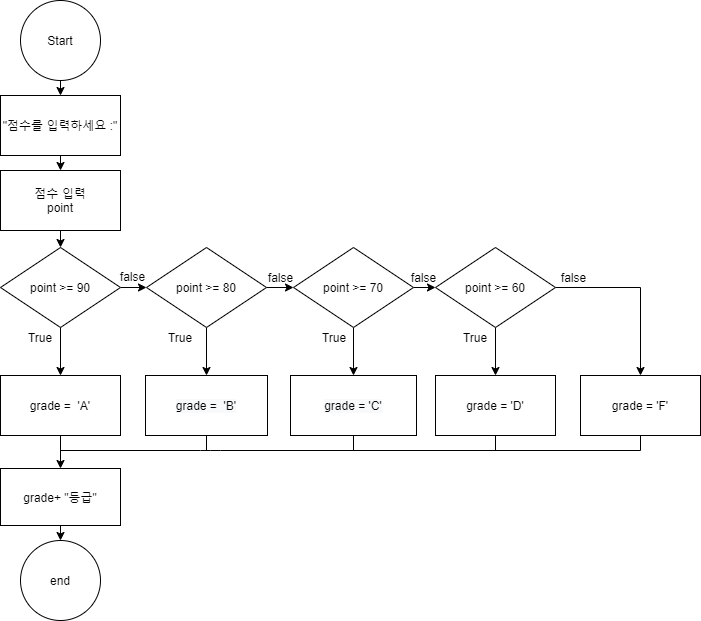

The diagram above was exported from draw.io. Its source (the exported page's mxGraphModel, read from the mxfile embedded in the PNG):
<mxGraphModel dx="460" dy="727" grid="1" gridSize="10" guides="1" tooltips="1" connect="1" arrows="1" fold="1" page="1" pageScale="1" pageWidth="827" pageHeight="1169" math="0" shadow="0">
  <root>
    <mxCell id="56f-3dsFajZCZTn55dd9-0" />
    <mxCell id="56f-3dsFajZCZTn55dd9-1" parent="56f-3dsFajZCZTn55dd9-0" />
    <mxCell id="WuieJIQuhvDORa48o8JG-0" value="" style="endArrow=classic;html=1;exitX=0.5;exitY=1;exitDx=0;exitDy=0;entryX=0.5;entryY=0;entryDx=0;entryDy=0;" edge="1" parent="56f-3dsFajZCZTn55dd9-1" source="WuieJIQuhvDORa48o8JG-1" target="WuieJIQuhvDORa48o8JG-2">
      <mxGeometry width="50" height="50" relative="1" as="geometry">
        <mxPoint x="70" y="500" as="sourcePoint" />
        <mxPoint x="110" y="540" as="targetPoint" />
      </mxGeometry>
    </mxCell>
    <mxCell id="WuieJIQuhvDORa48o8JG-1" value="Start" style="ellipse;whiteSpace=wrap;html=1;aspect=fixed;" vertex="1" parent="56f-3dsFajZCZTn55dd9-1">
      <mxGeometry x="40" y="110" width="80" height="80" as="geometry" />
    </mxCell>
    <mxCell id="WuieJIQuhvDORa48o8JG-2" value="&quot;점수를 입력하세요 :&quot;" style="rounded=0;whiteSpace=wrap;html=1;" vertex="1" parent="56f-3dsFajZCZTn55dd9-1">
      <mxGeometry x="20" y="205" width="120" height="60" as="geometry" />
    </mxCell>
    <mxCell id="WuieJIQuhvDORa48o8JG-3" value="" style="endArrow=classic;html=1;exitX=0.5;exitY=1;exitDx=0;exitDy=0;entryX=0.5;entryY=0;entryDx=0;entryDy=0;" edge="1" parent="56f-3dsFajZCZTn55dd9-1" target="WuieJIQuhvDORa48o8JG-4">
      <mxGeometry width="50" height="50" relative="1" as="geometry">
        <mxPoint x="80" y="265" as="sourcePoint" />
        <mxPoint x="110" y="615" as="targetPoint" />
      </mxGeometry>
    </mxCell>
    <mxCell id="WuieJIQuhvDORa48o8JG-4" value="점수 입력&lt;br&gt;point" style="rounded=0;whiteSpace=wrap;html=1;" vertex="1" parent="56f-3dsFajZCZTn55dd9-1">
      <mxGeometry x="20" y="280" width="120" height="60" as="geometry" />
    </mxCell>
    <mxCell id="WuieJIQuhvDORa48o8JG-5" value="" style="endArrow=classic;html=1;entryX=0.5;entryY=0;entryDx=0;entryDy=0;" edge="1" parent="56f-3dsFajZCZTn55dd9-1" target="WuieJIQuhvDORa48o8JG-6">
      <mxGeometry width="50" height="50" relative="1" as="geometry">
        <mxPoint x="80" y="340" as="sourcePoint" />
        <mxPoint x="83" y="338" as="targetPoint" />
      </mxGeometry>
    </mxCell>
    <mxCell id="q8lKQjTj9FtKiI8aHeF0-3" style="edgeStyle=orthogonalEdgeStyle;rounded=0;orthogonalLoop=1;jettySize=auto;html=1;entryX=0;entryY=0.5;entryDx=0;entryDy=0;" edge="1" parent="56f-3dsFajZCZTn55dd9-1" source="WuieJIQuhvDORa48o8JG-6" target="q8lKQjTj9FtKiI8aHeF0-1">
      <mxGeometry relative="1" as="geometry" />
    </mxCell>
    <mxCell id="WuieJIQuhvDORa48o8JG-6" value="point &amp;gt;= 90" style="rhombus;whiteSpace=wrap;html=1;flipH=1;flipV=1;" vertex="1" parent="56f-3dsFajZCZTn55dd9-1">
      <mxGeometry x="20" y="357" width="120" height="80" as="geometry" />
    </mxCell>
    <mxCell id="WuieJIQuhvDORa48o8JG-7" value="" style="endArrow=classic;html=1;exitX=0.5;exitY=1;exitDx=0;exitDy=0;entryX=0.5;entryY=0;entryDx=0;entryDy=0;" edge="1" parent="56f-3dsFajZCZTn55dd9-1" source="WuieJIQuhvDORa48o8JG-6" target="WuieJIQuhvDORa48o8JG-9">
      <mxGeometry width="50" height="50" relative="1" as="geometry">
        <mxPoint x="130" y="480" as="sourcePoint" />
        <mxPoint x="79.31746031746036" y="480" as="targetPoint" />
      </mxGeometry>
    </mxCell>
    <mxCell id="sE46K7Nt44SzO7g1n2Y2-3" style="edgeStyle=orthogonalEdgeStyle;rounded=0;orthogonalLoop=1;jettySize=auto;html=1;entryX=0.5;entryY=0;entryDx=0;entryDy=0;" edge="1" parent="56f-3dsFajZCZTn55dd9-1" source="WuieJIQuhvDORa48o8JG-9" target="sE46K7Nt44SzO7g1n2Y2-0">
      <mxGeometry relative="1" as="geometry" />
    </mxCell>
    <mxCell id="WuieJIQuhvDORa48o8JG-9" value="grade =&amp;nbsp; 'A'" style="rounded=0;whiteSpace=wrap;html=1;" vertex="1" parent="56f-3dsFajZCZTn55dd9-1">
      <mxGeometry x="20" y="485" width="120" height="60" as="geometry" />
    </mxCell>
    <mxCell id="WuieJIQuhvDORa48o8JG-10" value="True" style="text;html=1;strokeColor=none;fillColor=none;align=center;verticalAlign=middle;whiteSpace=wrap;rounded=0;" vertex="1" parent="56f-3dsFajZCZTn55dd9-1">
      <mxGeometry x="40" y="437" width="40" height="20" as="geometry" />
    </mxCell>
    <mxCell id="WuieJIQuhvDORa48o8JG-11" value="&lt;span style=&quot;color: rgb(0 , 0 , 0) ; font-family: &amp;#34;helvetica&amp;#34; ; font-size: 12px ; font-style: normal ; font-weight: 400 ; letter-spacing: normal ; text-align: center ; text-indent: 0px ; text-transform: none ; word-spacing: 0px ; background-color: rgb(248 , 249 , 250) ; display: inline ; float: none&quot;&gt;grade =&amp;nbsp; 'B'&lt;/span&gt;" style="rounded=0;whiteSpace=wrap;html=1;" vertex="1" parent="56f-3dsFajZCZTn55dd9-1">
      <mxGeometry x="165" y="485" width="122" height="60" as="geometry" />
    </mxCell>
    <mxCell id="WuieJIQuhvDORa48o8JG-13" value="false" style="text;html=1;strokeColor=none;fillColor=none;align=center;verticalAlign=middle;whiteSpace=wrap;rounded=0;" vertex="1" parent="56f-3dsFajZCZTn55dd9-1">
      <mxGeometry x="134" y="376" width="37" height="20" as="geometry" />
    </mxCell>
    <mxCell id="WuieJIQuhvDORa48o8JG-14" value="end" style="ellipse;whiteSpace=wrap;html=1;aspect=fixed;" vertex="1" parent="56f-3dsFajZCZTn55dd9-1">
      <mxGeometry x="40" y="650" width="80" height="80" as="geometry" />
    </mxCell>
    <mxCell id="WuieJIQuhvDORa48o8JG-17" value="" style="endArrow=none;html=1;" edge="1" parent="56f-3dsFajZCZTn55dd9-1">
      <mxGeometry width="50" height="50" relative="1" as="geometry">
        <mxPoint x="660" y="560" as="sourcePoint" />
        <mxPoint x="80" y="560" as="targetPoint" />
        <Array as="points">
          <mxPoint x="230" y="560" />
        </Array>
      </mxGeometry>
    </mxCell>
    <mxCell id="q8lKQjTj9FtKiI8aHeF0-9" style="edgeStyle=orthogonalEdgeStyle;rounded=0;orthogonalLoop=1;jettySize=auto;html=1;exitX=1;exitY=0.5;exitDx=0;exitDy=0;entryX=0;entryY=0.5;entryDx=0;entryDy=0;" edge="1" parent="56f-3dsFajZCZTn55dd9-1" source="q8lKQjTj9FtKiI8aHeF0-1" target="q8lKQjTj9FtKiI8aHeF0-4">
      <mxGeometry relative="1" as="geometry" />
    </mxCell>
    <mxCell id="q8lKQjTj9FtKiI8aHeF0-19" style="edgeStyle=orthogonalEdgeStyle;rounded=0;orthogonalLoop=1;jettySize=auto;html=1;exitX=0.5;exitY=1;exitDx=0;exitDy=0;entryX=0.5;entryY=0;entryDx=0;entryDy=0;" edge="1" parent="56f-3dsFajZCZTn55dd9-1" source="q8lKQjTj9FtKiI8aHeF0-1" target="WuieJIQuhvDORa48o8JG-11">
      <mxGeometry relative="1" as="geometry">
        <mxPoint x="228" y="480" as="targetPoint" />
      </mxGeometry>
    </mxCell>
    <mxCell id="q8lKQjTj9FtKiI8aHeF0-1" value="point &amp;gt;= 80" style="rhombus;whiteSpace=wrap;html=1;flipH=1;flipV=1;" vertex="1" parent="56f-3dsFajZCZTn55dd9-1">
      <mxGeometry x="166" y="357" width="120" height="80" as="geometry" />
    </mxCell>
    <mxCell id="q8lKQjTj9FtKiI8aHeF0-20" style="edgeStyle=orthogonalEdgeStyle;rounded=0;orthogonalLoop=1;jettySize=auto;html=1;exitX=0.5;exitY=1;exitDx=0;exitDy=0;entryX=0.5;entryY=0;entryDx=0;entryDy=0;" edge="1" parent="56f-3dsFajZCZTn55dd9-1" source="q8lKQjTj9FtKiI8aHeF0-4" target="q8lKQjTj9FtKiI8aHeF0-17">
      <mxGeometry relative="1" as="geometry" />
    </mxCell>
    <mxCell id="Vn_wnQIBemKut0F_iHI3-2" style="edgeStyle=orthogonalEdgeStyle;rounded=0;orthogonalLoop=1;jettySize=auto;html=1;exitX=1;exitY=0.5;exitDx=0;exitDy=0;entryX=0;entryY=0.5;entryDx=0;entryDy=0;" edge="1" parent="56f-3dsFajZCZTn55dd9-1" source="q8lKQjTj9FtKiI8aHeF0-4" target="q8lKQjTj9FtKiI8aHeF0-7">
      <mxGeometry relative="1" as="geometry" />
    </mxCell>
    <mxCell id="q8lKQjTj9FtKiI8aHeF0-4" value="point &amp;gt;= 70" style="rhombus;whiteSpace=wrap;html=1;flipH=1;flipV=1;" vertex="1" parent="56f-3dsFajZCZTn55dd9-1">
      <mxGeometry x="313" y="357" width="120" height="80" as="geometry" />
    </mxCell>
    <mxCell id="q8lKQjTj9FtKiI8aHeF0-13" style="edgeStyle=orthogonalEdgeStyle;rounded=0;orthogonalLoop=1;jettySize=auto;html=1;exitX=1;exitY=0.5;exitDx=0;exitDy=0;entryX=0.5;entryY=0;entryDx=0;entryDy=0;" edge="1" parent="56f-3dsFajZCZTn55dd9-1" source="q8lKQjTj9FtKiI8aHeF0-7" target="q8lKQjTj9FtKiI8aHeF0-25">
      <mxGeometry relative="1" as="geometry">
        <mxPoint x="600" y="397" as="targetPoint" />
      </mxGeometry>
    </mxCell>
    <mxCell id="q8lKQjTj9FtKiI8aHeF0-21" style="edgeStyle=orthogonalEdgeStyle;rounded=0;orthogonalLoop=1;jettySize=auto;html=1;exitX=0.5;exitY=1;exitDx=0;exitDy=0;entryX=0.5;entryY=0;entryDx=0;entryDy=0;" edge="1" parent="56f-3dsFajZCZTn55dd9-1" source="q8lKQjTj9FtKiI8aHeF0-7" target="q8lKQjTj9FtKiI8aHeF0-18">
      <mxGeometry relative="1" as="geometry" />
    </mxCell>
    <mxCell id="q8lKQjTj9FtKiI8aHeF0-7" value="point &amp;gt;= 60" style="rhombus;whiteSpace=wrap;html=1;flipH=1;flipV=1;" vertex="1" parent="56f-3dsFajZCZTn55dd9-1">
      <mxGeometry x="455" y="357" width="120" height="80" as="geometry" />
    </mxCell>
    <mxCell id="q8lKQjTj9FtKiI8aHeF0-14" value="false" style="text;html=1;strokeColor=none;fillColor=none;align=center;verticalAlign=middle;whiteSpace=wrap;rounded=0;" vertex="1" parent="56f-3dsFajZCZTn55dd9-1">
      <mxGeometry x="282" y="377" width="37" height="20" as="geometry" />
    </mxCell>
    <mxCell id="q8lKQjTj9FtKiI8aHeF0-15" value="false" style="text;html=1;strokeColor=none;fillColor=none;align=center;verticalAlign=middle;whiteSpace=wrap;rounded=0;" vertex="1" parent="56f-3dsFajZCZTn55dd9-1">
      <mxGeometry x="425" y="377" width="37" height="20" as="geometry" />
    </mxCell>
    <mxCell id="q8lKQjTj9FtKiI8aHeF0-16" value="false" style="text;html=1;strokeColor=none;fillColor=none;align=center;verticalAlign=middle;whiteSpace=wrap;rounded=0;" vertex="1" parent="56f-3dsFajZCZTn55dd9-1">
      <mxGeometry x="575" y="377" width="37" height="20" as="geometry" />
    </mxCell>
    <mxCell id="q8lKQjTj9FtKiI8aHeF0-17" value="&lt;span style=&quot;color: rgb(0 , 0 , 0) ; font-family: &amp;#34;helvetica&amp;#34; ; font-size: 12px ; font-style: normal ; font-weight: 400 ; letter-spacing: normal ; text-align: center ; text-indent: 0px ; text-transform: none ; word-spacing: 0px ; background-color: rgb(248 , 249 , 250) ; display: inline ; float: none&quot;&gt;grade = 'C'&lt;/span&gt;" style="rounded=0;whiteSpace=wrap;html=1;" vertex="1" parent="56f-3dsFajZCZTn55dd9-1">
      <mxGeometry x="310" y="485" width="126" height="60" as="geometry" />
    </mxCell>
    <mxCell id="q8lKQjTj9FtKiI8aHeF0-18" value="grade = 'D'" style="rounded=0;whiteSpace=wrap;html=1;" vertex="1" parent="56f-3dsFajZCZTn55dd9-1">
      <mxGeometry x="455" y="485" width="120" height="60" as="geometry" />
    </mxCell>
    <mxCell id="q8lKQjTj9FtKiI8aHeF0-22" value="True" style="text;html=1;strokeColor=none;fillColor=none;align=center;verticalAlign=middle;whiteSpace=wrap;rounded=0;" vertex="1" parent="56f-3dsFajZCZTn55dd9-1">
      <mxGeometry x="180" y="437" width="40" height="20" as="geometry" />
    </mxCell>
    <mxCell id="q8lKQjTj9FtKiI8aHeF0-23" value="True" style="text;html=1;strokeColor=none;fillColor=none;align=center;verticalAlign=middle;whiteSpace=wrap;rounded=0;" vertex="1" parent="56f-3dsFajZCZTn55dd9-1">
      <mxGeometry x="334" y="437" width="40" height="20" as="geometry" />
    </mxCell>
    <mxCell id="q8lKQjTj9FtKiI8aHeF0-24" value="True" style="text;html=1;strokeColor=none;fillColor=none;align=center;verticalAlign=middle;whiteSpace=wrap;rounded=0;" vertex="1" parent="56f-3dsFajZCZTn55dd9-1">
      <mxGeometry x="475" y="437" width="40" height="20" as="geometry" />
    </mxCell>
    <mxCell id="q8lKQjTj9FtKiI8aHeF0-25" value="grade = 'F'" style="rounded=0;whiteSpace=wrap;html=1;" vertex="1" parent="56f-3dsFajZCZTn55dd9-1">
      <mxGeometry x="600" y="485" width="120" height="60" as="geometry" />
    </mxCell>
    <mxCell id="q8lKQjTj9FtKiI8aHeF0-26" value="" style="endArrow=none;html=1;entryX=0.5;entryY=1;entryDx=0;entryDy=0;" edge="1" parent="56f-3dsFajZCZTn55dd9-1" target="q8lKQjTj9FtKiI8aHeF0-25">
      <mxGeometry width="50" height="50" relative="1" as="geometry">
        <mxPoint x="660" y="560" as="sourcePoint" />
        <mxPoint x="685" y="600" as="targetPoint" />
      </mxGeometry>
    </mxCell>
    <mxCell id="q8lKQjTj9FtKiI8aHeF0-27" value="" style="endArrow=none;html=1;entryX=0.5;entryY=1;entryDx=0;entryDy=0;" edge="1" parent="56f-3dsFajZCZTn55dd9-1" target="WuieJIQuhvDORa48o8JG-11">
      <mxGeometry width="50" height="50" relative="1" as="geometry">
        <mxPoint x="226" y="560" as="sourcePoint" />
        <mxPoint x="330" y="280" as="targetPoint" />
      </mxGeometry>
    </mxCell>
    <mxCell id="q8lKQjTj9FtKiI8aHeF0-28" value="" style="endArrow=none;html=1;entryX=0.5;entryY=1;entryDx=0;entryDy=0;" edge="1" parent="56f-3dsFajZCZTn55dd9-1" target="q8lKQjTj9FtKiI8aHeF0-17">
      <mxGeometry width="50" height="50" relative="1" as="geometry">
        <mxPoint x="373" y="560" as="sourcePoint" />
        <mxPoint x="484" y="330" as="targetPoint" />
      </mxGeometry>
    </mxCell>
    <mxCell id="q8lKQjTj9FtKiI8aHeF0-29" value="" style="endArrow=none;html=1;exitX=0.5;exitY=1;exitDx=0;exitDy=0;" edge="1" parent="56f-3dsFajZCZTn55dd9-1" source="q8lKQjTj9FtKiI8aHeF0-18">
      <mxGeometry width="50" height="50" relative="1" as="geometry">
        <mxPoint x="435" y="380" as="sourcePoint" />
        <mxPoint x="515" y="560" as="targetPoint" />
      </mxGeometry>
    </mxCell>
    <mxCell id="sE46K7Nt44SzO7g1n2Y2-4" style="edgeStyle=orthogonalEdgeStyle;rounded=0;orthogonalLoop=1;jettySize=auto;html=1;exitX=0.5;exitY=1;exitDx=0;exitDy=0;entryX=0.5;entryY=0;entryDx=0;entryDy=0;" edge="1" parent="56f-3dsFajZCZTn55dd9-1" source="sE46K7Nt44SzO7g1n2Y2-0" target="WuieJIQuhvDORa48o8JG-14">
      <mxGeometry relative="1" as="geometry" />
    </mxCell>
    <mxCell id="sE46K7Nt44SzO7g1n2Y2-0" value="grade+ &quot;등급&quot;" style="rounded=0;whiteSpace=wrap;html=1;" vertex="1" parent="56f-3dsFajZCZTn55dd9-1">
      <mxGeometry x="20" y="578" width="120" height="57" as="geometry" />
    </mxCell>
  </root>
</mxGraphModel>